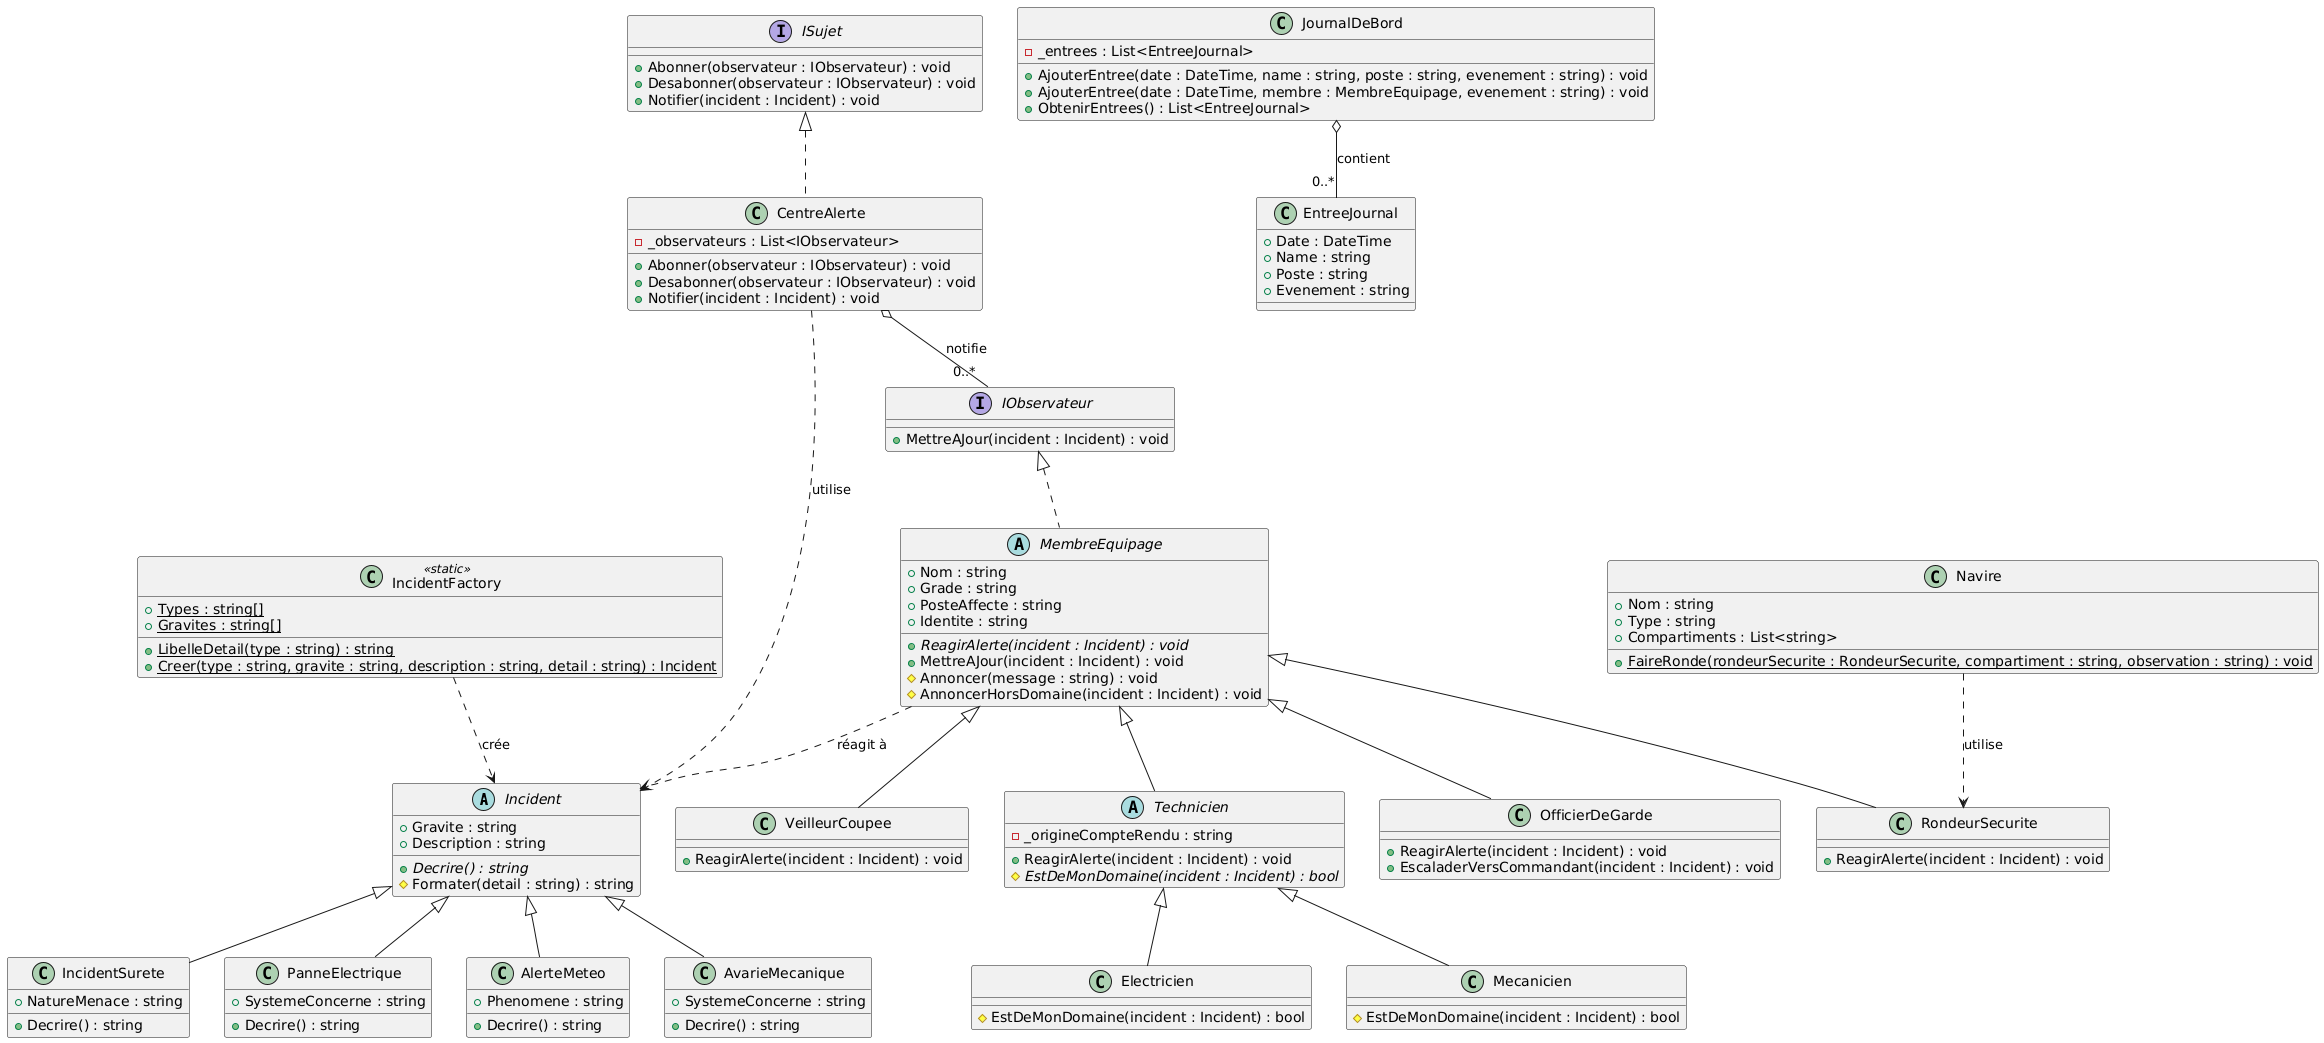

The diagram above was rendered by PlantUML. Its source (embedded in the PNG):
@startuml QuartAQuai

' ===== Hiérarchie Incident =====
abstract class Incident {
    +Gravite : string
    +Description : string
    +{abstract} Decrire() : string
    #Formater(detail : string) : string
}
class AlerteMeteo {
    +Phenomene : string
    +Decrire() : string
}
class AvarieMecanique {
    +SystemeConcerne : string
    +Decrire() : string
}
class IncidentSurete {
    +NatureMenace : string
    +Decrire() : string
}
class PanneElectrique {
    +SystemeConcerne : string
    +Decrire() : string
}

Incident <|-- AlerteMeteo
Incident <|-- AvarieMecanique
Incident <|-- IncidentSurete
Incident <|-- PanneElectrique

class IncidentFactory <<static>> {
    +{static} Types : string[]
    +{static} Gravites : string[]
    +{static} LibelleDetail(type : string) : string
    +{static} Creer(type : string, gravite : string, description : string, detail : string) : Incident
}
IncidentFactory ..> Incident : crée

' ===== Pattern Observer =====
interface IObservateur {
    +MettreAJour(incident : Incident) : void
}
interface ISujet {
    +Abonner(observateur : IObservateur) : void
    +Desabonner(observateur : IObservateur) : void
    +Notifier(incident : Incident) : void
}
class CentreAlerte {
    -_observateurs : List<IObservateur>
    +Abonner(observateur : IObservateur) : void
    +Desabonner(observateur : IObservateur) : void
    +Notifier(incident : Incident) : void
}

ISujet <|.. CentreAlerte
CentreAlerte o-- "0..*" IObservateur : notifie
CentreAlerte ..> Incident : utilise

' ===== Hiérarchie MembreEquipage =====
abstract class MembreEquipage {
    +Nom : string
    +Grade : string
    +PosteAffecte : string
    +Identite : string
    +{abstract} ReagirAlerte(incident : Incident) : void
    +MettreAJour(incident : Incident) : void
    #Annoncer(message : string) : void
    #AnnoncerHorsDomaine(incident : Incident) : void
}
abstract class Technicien {
    -_origineCompteRendu : string
    +ReagirAlerte(incident : Incident) : void
    #{abstract} EstDeMonDomaine(incident : Incident) : bool
}
class Electricien {
    #EstDeMonDomaine(incident : Incident) : bool
}
class Mecanicien {
    #EstDeMonDomaine(incident : Incident) : bool
}
class OfficierDeGarde {
    +ReagirAlerte(incident : Incident) : void
    +EscaladerVersCommandant(incident : Incident) : void
}
class RondeurSecurite {
    +ReagirAlerte(incident : Incident) : void
}
class VeilleurCoupee {
    +ReagirAlerte(incident : Incident) : void
}

MembreEquipage <|-- Technicien
Technicien <|-- Electricien
Technicien <|-- Mecanicien
MembreEquipage <|-- OfficierDeGarde
MembreEquipage <|-- RondeurSecurite
MembreEquipage <|-- VeilleurCoupee
IObservateur <|.. MembreEquipage
MembreEquipage ..> Incident : réagit à

' ===== Navire =====
class Navire {
    +Nom : string
    +Type : string
    +Compartiments : List<string>
    +{static} FaireRonde(rondeurSecurite : RondeurSecurite, compartiment : string, observation : string) : void
}
Navire ..> RondeurSecurite : utilise

' ===== Journal de bord =====
class JournalDeBord {
    -_entrees : List<EntreeJournal>
    +AjouterEntree(date : DateTime, name : string, poste : string, evenement : string) : void
    +AjouterEntree(date : DateTime, membre : MembreEquipage, evenement : string) : void
    +ObtenirEntrees() : List<EntreeJournal>
}
class EntreeJournal {
    +Date : DateTime
    +Name : string
    +Poste : string
    +Evenement : string
}
JournalDeBord o-- "0..*" EntreeJournal : contient

@enduml